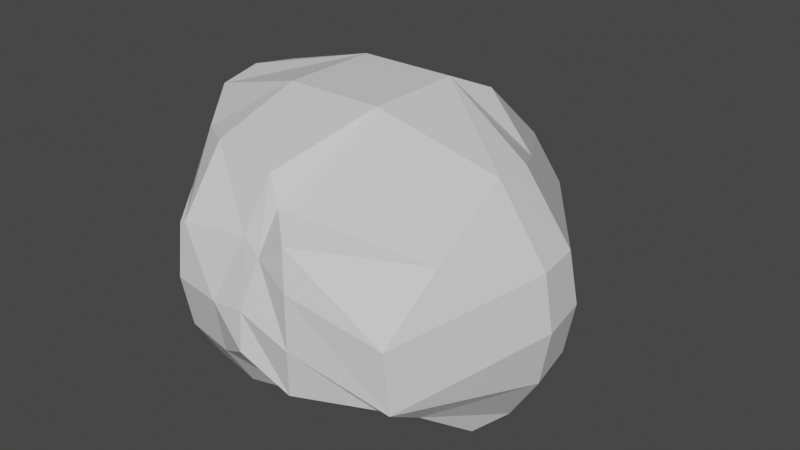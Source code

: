 # Source: kamien2.blend  (saved by Blender 2.80.75; exported with 4.5.12 LTS)
import bpy
from mathutils import Matrix  # noqa: F401  (used for matrix-valued properties, if any)

bpy.ops.wm.read_factory_settings(use_empty=True)
scene = bpy.context.scene
scene.name = 'Scene'

# ---- collections
col_collection = bpy.data.collections.new('Collection'); scene.collection.children.link(col_collection)

# ---- materials (node trees are filled in below, after node groups)
mat_material = bpy.data.materials.new('Material')
mat_material.alpha_threshold = 0.0
mat_material.use_transparent_shadow = False
mat_material.line_color = (0.0, 0.0, 0.0, 1.0)

# ---- material node trees
mat_material.use_nodes = True; mat_material.node_tree.nodes.clear()
_N = mat_material.node_tree.nodes; _L = mat_material.node_tree.links
n0 = _N.new('ShaderNodeOutputMaterial'); n0.name = 'Material Output'; n0.location = (300, 300)
n1 = _N.new('ShaderNodeBsdfPrincipled'); n1.name = 'Principled BSDF'; n1.location = (10, 300)
n1.distribution = 'GGX'
n1.subsurface_method = 'BURLEY'
n1.inputs[2].default_value = 0.4
n1.inputs[3].default_value = 1.45
n1.inputs[27].default_value = (0.0, 0.0, 0.0, 1.0)
n1.inputs[28].default_value = 1.0
_L.new(n1.outputs[0], n0.inputs[0])
n0.is_active_output = True

# ---- world
world_world = bpy.data.worlds.new('World'); scene.world = world_world
world_world.use_nodes = True; world_world.node_tree.nodes.clear()
_N = world_world.node_tree.nodes; _L = world_world.node_tree.links
n0 = _N.new('ShaderNodeOutputWorld'); n0.name = 'World Output'; n0.location = (300, 300)
n1 = _N.new('ShaderNodeBackground'); n1.name = 'Background'; n1.location = (10, 300)
n1.inputs[0].default_value = (0.05088, 0.05088, 0.05088, 1.0)
_L.new(n1.outputs[0], n0.inputs[0])
n0.is_active_output = True
world_world.color = (0.05088, 0.05088, 0.05088)
world_world.use_sun_shadow = False
world_world.sun_shadow_jitter_overblur = 0.0

# ---- meshes
me_cube = bpy.data.meshes.new('Cube')
me_cube.from_pydata([(0.1566, 0.1314, -0.1075), (0.1452, 0.23, -0.3756), (0.08347, -0.2961, -0.1045), (0.0922, -0.2277, -0.3424), (-0.2099, 0.125, -0.09392), (-0.199, 0.142, -0.3199), (-0.181, -0.1694, -0.05562), (-0.1578, -0.2277, -0.3424), (-0.2067, 0.0608, -0.3399), (-0.1524, 3.958e-09, -0.3713), (-0.1432, -0.07416, -0.3622), (0.07322, 0.2843, -0.3808), (-0.01266, 0.2706, -0.3814), (-0.1288, 0.2188, -0.3441), (0.1161, 0.2806, -0.2132), (0.1253, 0.2898, -0.2873), (0.1161, 0.2806, -0.3615), (-0.176, -0.2459, -0.2916), (-0.1863, -0.2345, -0.1827), (-0.1977, -0.1978, -0.1437), (0.1017, -0.3144, -0.1553), (0.1109, -0.3235, -0.2295), (0.1017, -0.3144, -0.3036), (-0.2281, 0.1432, -0.1448), (-0.2372, 0.1524, -0.2189), (-0.2281, 0.1432, -0.2931), (0.0355, -0.2541, -0.08291), (0.004762, -0.235, -0.04995), (-0.1175, -0.2087, -0.04602), (0.2184, 0.02305, -0.06693), (0.2276, -0.05111, -0.05777), (0.2505, -0.2052, -0.1122), (-0.107, -0.2459, -0.3607), (-0.0328, -0.2551, -0.3698), (0.04136, -0.2459, -0.3607), (-0.2689, -0.0626, -0.04248), (-0.2781, 0.01156, -0.03332), (-0.2689, 0.08572, -0.04248), (-0.1075, 0.1481, -0.04678), (-0.04304, 0.1976, -0.07273), (0.05837, 0.1658, -0.03711), (0.2593, -0.1368, -0.3866), (0.2684, -0.06267, -0.3958), (0.2593, 0.01149, -0.3866), (0.03821, 0.0906, -0.003468), (-0.1199, 0.0906, -0.003468), (0.03821, -0.06748, -0.003468), (-0.1199, -0.06748, -0.003468), (0.0282, -0.3259, -0.2632), (0.02493, -0.3183, -0.2077), (0.0348, -0.2914, -0.1389), (-0.0328, -0.2982, -0.3007), (-0.0328, -0.3126, -0.2174), (-0.001667, -0.2801, -0.1243), (-0.1118, -0.285, -0.2965), (-0.1161, -0.2982, -0.2174), (-0.1118, -0.285, -0.1384), (-0.1822, -0.07904, -0.298), (-0.2803, -0.08329, -0.2189), (-0.2671, -0.07904, -0.1399), (-0.2803, 6.286e-09, -0.3022), (-0.2947, 2.561e-09, -0.2189), (-0.2803, -4.657e-10, -0.1356), (-0.2671, 0.07904, -0.298), (-0.2803, 0.08329, -0.2189), (-0.2671, 0.07904, -0.1399), (-0.07904, 0.07904, -0.4012), (-1.863e-09, 0.08329, -0.4144), (0.07904, 0.07904, -0.4012), (-0.08329, -3.492e-09, -0.4144), (0.0, -1.397e-09, -0.4288), (0.08329, 1.397e-09, -0.4144), (-0.07904, -0.07904, -0.4012), (3.725e-09, -0.08329, -0.4144), (0.07904, -0.07904, -0.4012), (0.2983, 0.01637, -0.3224), (0.3115, 0.02061, -0.2434), (0.2983, 0.01637, -0.1643), (0.3115, -0.06267, -0.3267), (0.3259, -0.06267, -0.2434), (0.3115, -0.06267, -0.1601), (0.2604, -0.2494, -0.2989), (0.27, -0.3171, -0.2539), (0.2567, -0.3128, -0.1749), (-0.1337, 0.2578, -0.2799), (-0.1379, 0.271, -0.2009), (-0.1337, 0.2578, -0.1218), (-0.02712, 0.3328, -0.3706), (-0.03494, 0.3398, -0.2379), (-0.03494, 0.3253, -0.1546), (0.05192, 0.3196, -0.3664), (0.04835, 0.3253, -0.2379), (0.0441, 0.3121, -0.1589)], [], [(0, 40, 44, 29), (38, 4, 37, 45), (47, 35, 6, 28), (44, 46, 30, 29), (30, 46, 31), (31, 46, 26, 2), (36, 45, 37), (27, 26, 46, 47), (48, 49, 52, 51), (49, 50, 53, 52), (51, 52, 55, 54), (52, 53, 56, 55), (3, 22, 48, 34), (22, 21, 49, 48), (21, 20, 50, 49), (2, 26, 50), (50, 26, 27, 53), (53, 27, 28, 56), (56, 28, 6, 19), (55, 56, 19, 18), (54, 55, 18, 17), (32, 54, 17, 7), (33, 51, 54, 32), (34, 48, 51, 33), (57, 58, 61, 60), (58, 59, 62, 61), (60, 61, 64, 63), (61, 62, 65, 64), (7, 17, 57, 10), (17, 18, 58, 57), (18, 19, 59, 58), (19, 6, 35, 59), (59, 35, 36, 62), (62, 36, 37, 65), (65, 37, 4, 23), (64, 65, 23, 24), (63, 64, 24, 25), (8, 63, 25, 5), (9, 60, 63, 8), (10, 57, 60, 9), (66, 67, 70, 69), (67, 68, 71, 70), (69, 70, 73, 72), (70, 71, 74, 73), (5, 13, 66, 8), (13, 12, 67, 66), (12, 11, 68, 67), (11, 1, 43, 68), (68, 43, 42, 71), (71, 42, 41, 74), (74, 41, 3, 34), (73, 74, 34, 33), (72, 73, 33, 32), (10, 72, 32, 7), (9, 69, 72, 10), (8, 66, 69, 9), (75, 76, 79, 78), (76, 77, 80, 79), (78, 79, 82, 81), (79, 80, 83, 82), (1, 16, 75, 43), (16, 15, 76, 75), (15, 14, 77, 76), (14, 0, 29, 77), (77, 29, 30, 80), (80, 30, 31, 83), (83, 31, 2, 20), (82, 83, 20, 21), (81, 82, 21, 22), (41, 81, 22, 3), (42, 78, 81, 41), (43, 75, 78, 42), (84, 85, 88, 87), (85, 86, 89, 88), (87, 88, 91, 90), (88, 89, 92, 91), (5, 25, 84, 13), (25, 24, 85, 84), (24, 23, 86, 85), (23, 4, 38, 86), (86, 38, 39, 89), (89, 39, 40, 92), (92, 40, 0, 14), (91, 92, 14, 15), (90, 91, 15, 16), (11, 90, 16, 1), (12, 87, 90, 11), (13, 84, 87, 12), (28, 27, 47), (38, 40, 39), (35, 47, 45, 36), (47, 46, 44, 45), (45, 44, 40, 38), (20, 2, 50)])
_uv = me_cube.uv_layers.new(name='UVMap')
_uv.uv.foreach_set('vector', [0.375, 0.0, 0.4375, 0.0, 0.4375, 0.0625, 0.375, 0.0625, 0.5625, 0.0, 0.625, 0.0, 0.625, 0.0625, 0.5625, 0.0625, 0.5625, 0.1875, 0.625, 0.1875, 0.625, 0.25, 0.5625, 0.25, 0.4375, 0.0625, 0.4375, 0.1875, 0.375, 0.125, 0.375, 0.0625, 0.375, 0.125, 0.4375, 0.1875, 0.375, 0.1875, 0.375, 0.1875, 0.4375, 0.1875, 0.4375, 0.25, 0.375, 0.25, 0.625, 0.125, 0.5625, 0.0625, 0.625, 0.0625, 0.5, 0.25, 0.4375, 0.25, 0.4375, 0.1875, 0.5625, 0.1875, 0.4375, 0.3125, 0.5, 0.3125, 0.5, 0.375, 0.4375, 0.375, 0.5, 0.3125, 0.5625, 0.3125, 0.5625, 0.375, 0.5, 0.375, 0.4375, 0.375, 0.5, 0.375, 0.5, 0.4375, 0.4375, 0.4375, 0.5, 0.375, 0.5625, 0.375, 0.5625, 0.4375, 0.5, 0.4375, 0.375, 0.25, 0.4375, 0.25, 0.4375, 0.3125, 0.375, 0.3125, 0.4375, 0.25, 0.5, 0.25, 0.5, 0.3125, 0.4375, 0.3125, 0.5, 0.25, 0.5625, 0.25, 0.5625, 0.3125, 0.5, 0.3125, 0.625, 0.25, 0.625, 0.3125, 0.5625, 0.3125, 0.5625, 0.3125, 0.625, 0.3125, 0.625, 0.375, 0.5625, 0.375, 0.5625, 0.375, 0.625, 0.375, 0.625, 0.4375, 0.5625, 0.4375, 0.5625, 0.4375, 0.625, 0.4375, 0.625, 0.5, 0.5625, 0.5, 0.5, 0.4375, 0.5625, 0.4375, 0.5625, 0.5, 0.5, 0.5, 0.4375, 0.4375, 0.5, 0.4375, 0.5, 0.5, 0.4375, 0.5, 0.375, 0.4375, 0.4375, 0.4375, 0.4375, 0.5, 0.375, 0.5, 0.375, 0.375, 0.4375, 0.375, 0.4375, 0.4375, 0.375, 0.4375, 0.375, 0.3125, 0.4375, 0.3125, 0.4375, 0.375, 0.375, 0.375, 0.4375, 0.5625, 0.5, 0.5625, 0.5, 0.625, 0.4375, 0.625, 0.5, 0.5625, 0.5625, 0.5625, 0.5625, 0.625, 0.5, 0.625, 0.4375, 0.625, 0.5, 0.625, 0.5, 0.6875, 0.4375, 0.6875, 0.5, 0.625, 0.5625, 0.625, 0.5625, 0.6875, 0.5, 0.6875, 0.375, 0.5, 0.4375, 0.5, 0.4375, 0.5625, 0.375, 0.5625, 0.4375, 0.5, 0.5, 0.5, 0.5, 0.5625, 0.4375, 0.5625, 0.5, 0.5, 0.5625, 0.5, 0.5625, 0.5625, 0.5, 0.5625, 0.5625, 0.5, 0.625, 0.5, 0.625, 0.5625, 0.5625, 0.5625, 0.5625, 0.5625, 0.625, 0.5625, 0.625, 0.625, 0.5625, 0.625, 0.5625, 0.625, 0.625, 0.625, 0.625, 0.6875, 0.5625, 0.6875, 0.5625, 0.6875, 0.625, 0.6875, 0.625, 0.75, 0.5625, 0.75, 0.5, 0.6875, 0.5625, 0.6875, 0.5625, 0.75, 0.5, 0.75, 0.4375, 0.6875, 0.5, 0.6875, 0.5, 0.75, 0.4375, 0.75, 0.375, 0.6875, 0.4375, 0.6875, 0.4375, 0.75, 0.375, 0.75, 0.375, 0.625, 0.4375, 0.625, 0.4375, 0.6875, 0.375, 0.6875, 0.375, 0.5625, 0.4375, 0.5625, 0.4375, 0.625, 0.375, 0.625, 0.4375, 0.8125, 0.5, 0.8125, 0.5, 0.875, 0.4375, 0.875, 0.5, 0.8125, 0.5625, 0.8125, 0.5625, 0.875, 0.5, 0.875, 0.4375, 0.875, 0.5, 0.875, 0.5, 0.9375, 0.4375, 0.9375, 0.5, 0.875, 0.5625, 0.875, 0.5625, 0.9375, 0.5, 0.9375, 0.375, 0.75, 0.4375, 0.75, 0.4375, 0.8125, 0.375, 0.8125, 0.4375, 0.75, 0.5, 0.75, 0.5, 0.8125, 0.4375, 0.8125, 0.5, 0.75, 0.5625, 0.75, 0.5625, 0.8125, 0.5, 0.8125, 0.5625, 0.75, 0.625, 0.75, 0.625, 0.8125, 0.5625, 0.8125, 0.5625, 0.8125, 0.625, 0.8125, 0.625, 0.875, 0.5625, 0.875, 0.5625, 0.875, 0.625, 0.875, 0.625, 0.9375, 0.5625, 0.9375, 0.5625, 0.9375, 0.625, 0.9375, 0.625, 1.0, 0.5625, 1.0, 0.5, 0.9375, 0.5625, 0.9375, 0.5625, 1.0, 0.5, 1.0, 0.4375, 0.9375, 0.5, 0.9375, 0.5, 1.0, 0.4375, 1.0, 0.375, 0.9375, 0.4375, 0.9375, 0.4375, 1.0, 0.375, 1.0, 0.375, 0.875, 0.4375, 0.875, 0.4375, 0.9375, 0.375, 0.9375, 0.375, 0.8125, 0.4375, 0.8125, 0.4375, 0.875, 0.375, 0.875, 0.1875, 0.5625, 0.25, 0.5625, 0.25, 0.625, 0.1875, 0.625, 0.25, 0.5625, 0.3125, 0.5625, 0.3125, 0.625, 0.25, 0.625, 0.1875, 0.625, 0.25, 0.625, 0.25, 0.6875, 0.1875, 0.6875, 0.25, 0.625, 0.3125, 0.625, 0.3125, 0.6875, 0.25, 0.6875, 0.125, 0.5, 0.1875, 0.5, 0.1875, 0.5625, 0.125, 0.5625, 0.1875, 0.5, 0.25, 0.5, 0.25, 0.5625, 0.1875, 0.5625, 0.25, 0.5, 0.3125, 0.5, 0.3125, 0.5625, 0.25, 0.5625, 0.3125, 0.5, 0.375, 0.5, 0.375, 0.5625, 0.3125, 0.5625, 0.3125, 0.5625, 0.375, 0.5625, 0.375, 0.625, 0.3125, 0.625, 0.3125, 0.625, 0.375, 0.625, 0.375, 0.6875, 0.3125, 0.6875, 0.3125, 0.6875, 0.375, 0.6875, 0.375, 0.75, 0.3125, 0.75, 0.25, 0.6875, 0.3125, 0.6875, 0.3125, 0.75, 0.25, 0.75, 0.1875, 0.6875, 0.25, 0.6875, 0.25, 0.75, 0.1875, 0.75, 0.125, 0.6875, 0.1875, 0.6875, 0.1875, 0.75, 0.125, 0.75, 0.125, 0.625, 0.1875, 0.625, 0.1875, 0.6875, 0.125, 0.6875, 0.125, 0.5625, 0.1875, 0.5625, 0.1875, 0.625, 0.125, 0.625, 0.6875, 0.5625, 0.75, 0.5625, 0.75, 0.625, 0.6875, 0.625, 0.75, 0.5625, 0.8125, 0.5625, 0.8125, 0.625, 0.75, 0.625, 0.6875, 0.625, 0.75, 0.625, 0.75, 0.6875, 0.6875, 0.6875, 0.75, 0.625, 0.8125, 0.625, 0.8125, 0.6875, 0.75, 0.6875, 0.625, 0.5, 0.6875, 0.5, 0.6875, 0.5625, 0.625, 0.5625, 0.6875, 0.5, 0.75, 0.5, 0.75, 0.5625, 0.6875, 0.5625, 0.75, 0.5, 0.8125, 0.5, 0.8125, 0.5625, 0.75, 0.5625, 0.8125, 0.5, 0.875, 0.5, 0.875, 0.5625, 0.8125, 0.5625, 0.8125, 0.5625, 0.875, 0.5625, 0.875, 0.625, 0.8125, 0.625, 0.8125, 0.625, 0.875, 0.625, 0.875, 0.6875, 0.8125, 0.6875, 0.8125, 0.6875, 0.875, 0.6875, 0.875, 0.75, 0.8125, 0.75, 0.75, 0.6875, 0.8125, 0.6875, 0.8125, 0.75, 0.75, 0.75, 0.6875, 0.6875, 0.75, 0.6875, 0.75, 0.75, 0.6875, 0.75, 0.625, 0.6875, 0.6875, 0.6875, 0.6875, 0.75, 0.625, 0.75, 0.625, 0.625, 0.6875, 0.625, 0.6875, 0.6875, 0.625, 0.6875, 0.625, 0.5625, 0.6875, 0.5625, 0.6875, 0.625, 0.625, 0.625, 0.5625, 0.25, 0.5, 0.25, 0.5625, 0.1875, 0.5625, 0.0, 0.4375, 0.0, 0.5, 0.0, 0.625, 0.1875, 0.5625, 0.1875, 0.5625, 0.0625, 0.625, 0.125, 0.5625, 0.1875, 0.4375, 0.1875, 0.4375, 0.0625, 0.5625, 0.0625, 0.5625, 0.0625, 0.4375, 0.0625, 0.4375, 0.0, 0.5625, 0.0, 0.5625, 0.25, 0.625, 0.25, 0.5625, 0.3125])
me_cube.materials.append(mat_material)
me_cube.use_remesh_preserve_volume = False
me_cube.use_remesh_preserve_attributes = False
me_cube.use_mirror_vertex_groups = False
me_cube.update()

# ---- objects
ob_cube = bpy.data.objects.new('Cube', me_cube)

# ---- transforms, parenting, visibility, modifiers, constraints
ob_cube.location = (0.0, 0.0, 0.0)
ob_cube.lock_rotations_4d = False
ob_cube.empty_display_type = 'ARROWS'
ob_cube.lineart.crease_threshold = 0.0

# ---- collection membership
col_collection.objects.link(ob_cube)

# ---- scene / render settings (as saved in the file)
scene.frame_start = 1; scene.frame_end = 250; scene.frame_set(1)
scene.render.engine = 'BLENDER_EEVEE_NEXT'
scene.cycles.use_denoising = False
scene.cycles.samples = 128
scene.cycles.sampling_pattern = 'TABULATED_SOBOL'
scene.cycles.use_adaptive_sampling = False
scene.cycles.use_light_tree = False
scene.view_settings.view_transform = 'Filmic'
bpy.context.view_layer.update()

# ---- added for rendering (the .blend has no active camera and no usable light): camera, sun
cam_auto = bpy.data.cameras.new('AutoCamera')
cam_auto.lens = 50.0
cam_auto.sensor_width = 36.0
cam_auto.clip_end = 1000.0
ob_auto_camera = bpy.data.objects.new('AutoCamera', cam_auto)
scene.collection.objects.link(ob_auto_camera)
ob_auto_camera.location = (0.945047, -1.10841, 0.527435)
ob_auto_camera.rotation_euler = (1.09748, -7.21219e-08, 0.694738)
scene.camera = ob_auto_camera
light_auto_sun = bpy.data.lights.new('AutoSun', 'SUN')
light_auto_sun.energy = 3.0
light_auto_sun.angle = 0.0523599
ob_auto_sun = bpy.data.objects.new('AutoSun', light_auto_sun)
scene.collection.objects.link(ob_auto_sun)
ob_auto_sun.rotation_euler = (0.872665, 0.174533, 0.523599)
bpy.context.view_layer.update()
